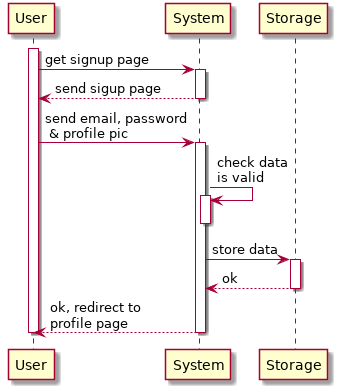

The diagram above was rendered by PlantUML. Its source (embedded in the PNG):
@startuml sign_up
    autoactivate on

    participant User as U
    participant System as S
    participant Storage as ST

    activate U
    U -> S: get signup page
    return send sigup page
    U -> S: send email, password\n & profile pic
    S -> S: check data\nis valid
    deactivate S
    S -> ST: store data
    return ok
    return ok, redirect to\nprofile page
    deactivate U
@enduml